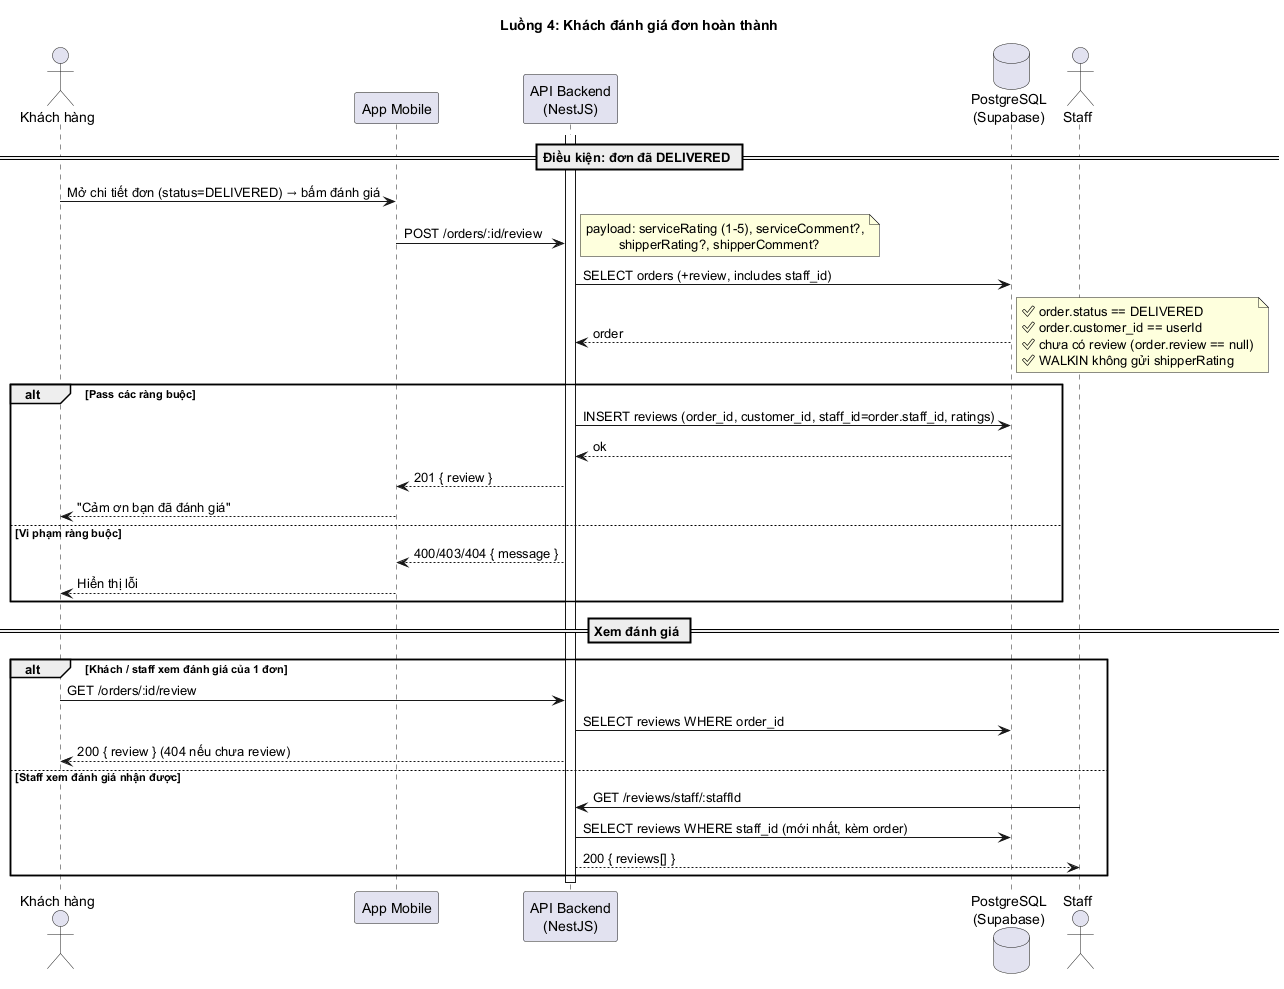

The diagram above was rendered by PlantUML. Its source (embedded in the PNG):
@startuml seq-review
'#################################################
' NIMBLE — Sequence 4: Đánh giá sau khi giao hàng
' DỰA THEO code thực tế: src/review/review.service.ts
'#################################################

skinparam lifelineStrategy solid
skinparam ParticipantPadding 20
skinparam BoxPadding 10
title Luồng 4: Khách đánh giá đơn hoàn thành

actor "Khách hàng" as Customer
participant "App Mobile" as Mobile
participant "API Backend\n(NestJS)" as Backend
database "PostgreSQL\n(Supabase)" as DB
actor "Staff" as Staff

activate Backend

== Điều kiện: đơn đã DELIVERED ==

Customer -> Mobile: Mở chi tiết đơn (status=DELIVERED) → bấm đánh giá
Mobile -> Backend: POST /orders/:id/review
note right
  payload: serviceRating (1-5), serviceComment?,
           shipperRating?, shipperComment?
end note

Backend -> DB: SELECT orders (+review, includes staff_id)
DB --> Backend: order

alt Pass các ràng buộc
  note right
    ✅ order.status == DELIVERED
    ✅ order.customer_id == userId
    ✅ chưa có review (order.review == null)
    ✅ WALKIN không gửi shipperRating
  end note
  Backend -> DB: INSERT reviews (order_id, customer_id, staff_id=order.staff_id, ratings)
  DB --> Backend: ok
  Backend --> Mobile: 201 { review }
  Mobile --> Customer: "Cảm ơn bạn đã đánh giá"
else Vi phạm ràng buộc
  note right
    ❌ đơn chưa giao / không phải chủ đơn
    ❌ đã đánh giá rồi ("Đơn hàng đã được đánh giá")
    ❌ WALKIN + shipperRating != null ("không có shipper")
  end note
  Backend --> Mobile: 400/403/404 { message }
  Mobile --> Customer: Hiển thị lỗi
end

== Xem đánh giá ==

alt Khách / staff xem đánh giá của 1 đơn
  Customer -> Backend: GET /orders/:id/review
  Backend -> DB: SELECT reviews WHERE order_id
  Backend --> Customer: 200 { review } (404 nếu chưa review)
else Staff xem đánh giá nhận được
  Staff -> Backend: GET /reviews/staff/:staffId
  Backend -> DB: SELECT reviews WHERE staff_id (mới nhất, kèm order)
  Backend --> Staff: 200 { reviews[] }
end

deactivate Backend

@enduml